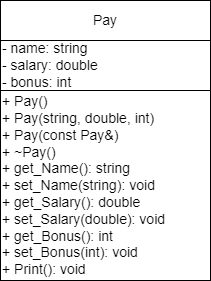

The diagram above was exported from draw.io. Its source (the exported page's mxGraphModel, read from the mxfile embedded in the PNG):
<mxGraphModel dx="424" dy="769" grid="1" gridSize="10" guides="1" tooltips="1" connect="1" arrows="1" fold="1" page="1" pageScale="1" pageWidth="827" pageHeight="1169" math="0" shadow="0">
  <root>
    <mxCell id="0" />
    <mxCell id="1" parent="0" />
    <mxCell id="Gzuas4Pv1EZqajoehb68-1" value="Pay" style="rounded=0;whiteSpace=wrap;html=1;fontSize=14;align=center;" vertex="1" parent="1">
      <mxGeometry x="40" y="40" width="210" height="40" as="geometry" />
    </mxCell>
    <mxCell id="Gzuas4Pv1EZqajoehb68-2" value="- name: string&amp;nbsp;&lt;div style=&quot;&quot;&gt;-&amp;nbsp;&lt;span style=&quot;background-color: initial;&quot;&gt;salary:&amp;nbsp;&lt;/span&gt;&lt;span style=&quot;background-color: initial;&quot;&gt;double&lt;/span&gt;&lt;span style=&quot;background-color: initial;&quot;&gt;&amp;nbsp;&lt;/span&gt;&lt;/div&gt;&lt;div style=&quot;&quot;&gt;&lt;span style=&quot;background-color: initial;&quot;&gt;- bonus:&lt;/span&gt;&lt;span style=&quot;background-color: initial;&quot;&gt;&amp;nbsp;&lt;/span&gt;&lt;span style=&quot;background-color: initial;&quot;&gt;int&lt;/span&gt;&lt;span style=&quot;background-color: initial;&quot;&gt;&amp;nbsp;&lt;/span&gt;&lt;br style=&quot;font-size: 14px;&quot;&gt;&lt;/div&gt;" style="rounded=0;whiteSpace=wrap;html=1;fontSize=14;align=left;" vertex="1" parent="1">
      <mxGeometry x="40" y="80" width="210" height="50" as="geometry" />
    </mxCell>
    <mxCell id="Gzuas4Pv1EZqajoehb68-3" value="&lt;div style=&quot;font-size: 14px;&quot;&gt;+ Pay()&lt;br style=&quot;font-size: 14px;&quot;&gt;&lt;/div&gt;&lt;div style=&quot;font-size: 14px;&quot;&gt;+&amp;nbsp;Pay(string, double, int)&lt;/div&gt;&lt;div style=&quot;font-size: 14px;&quot;&gt;+&amp;nbsp;Pay(const Pay&amp;amp;)&lt;/div&gt;&lt;div style=&quot;&quot;&gt;+ ~Pay()&lt;br&gt;&lt;/div&gt;&lt;div style=&quot;&quot;&gt;+ get_Name():&amp;nbsp;&lt;span style=&quot;background-color: initial;&quot;&gt;string&amp;nbsp;&lt;/span&gt;&lt;br style=&quot;font-size: 14px;&quot;&gt;&lt;/div&gt;&lt;div style=&quot;&quot;&gt;+ &lt;span style=&quot;background-color: initial;&quot;&gt;set_Name(string):&amp;nbsp;&lt;/span&gt;&lt;span style=&quot;background-color: initial;&quot;&gt;void&lt;/span&gt;&lt;br style=&quot;font-size: 14px;&quot;&gt;&lt;/div&gt;&lt;div style=&quot;font-size: 14px;&quot;&gt;+&amp;nbsp;&lt;span style=&quot;background-color: initial;&quot;&gt;get_Salary():&amp;nbsp;&lt;/span&gt;&lt;span style=&quot;background-color: initial;&quot;&gt;double&lt;/span&gt;&lt;span style=&quot;background-color: initial;&quot;&gt;&amp;nbsp;&lt;/span&gt;&lt;/div&gt;&lt;div&gt;+ set_Salary(double):&amp;nbsp;&lt;span style=&quot;background-color: initial;&quot;&gt;void&lt;/span&gt;&lt;span style=&quot;background-color: initial;&quot;&gt;&amp;nbsp;&lt;/span&gt;&lt;/div&gt;&lt;div&gt;+ get_Bonus():&amp;nbsp;&lt;span style=&quot;background-color: initial;&quot;&gt;int&lt;/span&gt;&lt;span style=&quot;background-color: initial;&quot;&gt;&amp;nbsp;&lt;/span&gt;&lt;/div&gt;&lt;div&gt;+ set_Bonus(int):&amp;nbsp;&lt;span style=&quot;background-color: initial;&quot;&gt;void&lt;/span&gt;&lt;span style=&quot;background-color: initial;&quot;&gt;&amp;nbsp;&lt;/span&gt;&lt;/div&gt;&lt;div&gt;+ Print():&amp;nbsp;&lt;span style=&quot;background-color: initial;&quot;&gt;void&lt;/span&gt;&lt;span style=&quot;background-color: initial;&quot;&gt;&amp;nbsp;&lt;/span&gt;&lt;/div&gt;" style="rounded=0;whiteSpace=wrap;html=1;fontSize=14;align=left;" vertex="1" parent="1">
      <mxGeometry x="40" y="130" width="210" height="190" as="geometry" />
    </mxCell>
  </root>
</mxGraphModel>